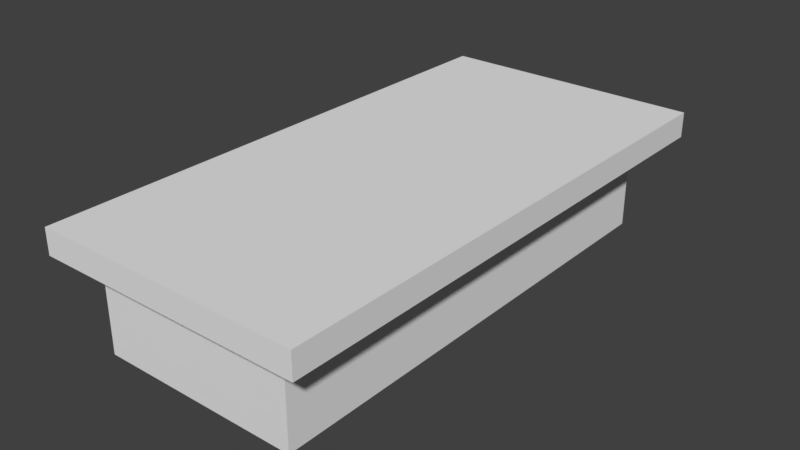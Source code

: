 # Source: Table.blend  (saved by Blender 2.79.0; exported with 4.5.12 LTS)
import bpy
from mathutils import Matrix  # noqa: F401  (used for matrix-valued properties, if any)

bpy.ops.wm.read_factory_settings(use_empty=True)
scene = bpy.context.scene
scene.name = 'Scene'

# ---- collections
col_collection_1 = bpy.data.collections.new('Collection 1'); scene.collection.children.link(col_collection_1)

# ---- world
world_world = bpy.data.worlds.new('World'); scene.world = world_world
world_world.color = (0.05088, 0.05088, 0.05088)
world_world.use_sun_shadow = False
world_world.sun_shadow_jitter_overblur = 0.0
world_world.cycles.sampling_method = 'MANUAL'

# ---- meshes
me_cube_001 = bpy.data.meshes.new('Cube.001')
me_cube_001.from_pydata([(-0.9158, -2.01, 0.8104), (-0.9158, -2.01, 1.0), (-0.9158, 2.01, 0.8104), (-0.9158, 2.01, 1.0), (1.084, -2.01, 0.8104), (1.084, -2.01, 1.0), (1.084, 2.01, 0.8104), (1.084, 2.01, 1.0), (-0.7113, -1.799, 0.09834), (-0.7113, -1.799, 0.8026), (-0.7113, 1.777, 0.09834), (-0.7113, 1.777, 0.8026), (0.8022, -1.799, 0.09834), (0.8022, -1.799, 0.8026), (0.8022, 1.777, 0.09834), (0.8022, 1.777, 0.8026)], [], [(0, 1, 3, 2), (2, 3, 7, 6), (6, 7, 5, 4), (4, 5, 1, 0), (2, 6, 4, 0), (7, 3, 1, 5), (8, 9, 11, 10), (10, 11, 15, 14), (14, 15, 13, 12), (12, 13, 9, 8), (10, 14, 12, 8), (15, 11, 9, 13)])
me_cube_001.use_remesh_preserve_volume = False
me_cube_001.use_remesh_preserve_attributes = False
me_cube_001.use_mirror_vertex_groups = False
me_cube_001.update()

# ---- objects
ob_cube = bpy.data.objects.new('Cube', me_cube_001)

# ---- transforms, parenting, visibility, modifiers, constraints
ob_cube.location = (0.008868, 0.007918, 1.437)
ob_cube.lineart.crease_threshold = 0.0

# ---- collection membership
col_collection_1.objects.link(ob_cube)

# ---- scene / render settings (as saved in the file)
scene.frame_start = 1; scene.frame_end = 250; scene.frame_set(3)
scene.render.engine = 'BLENDER_EEVEE_NEXT'
scene.render.resolution_percentage = 50
scene.render.dither_intensity = 0.0
scene.cycles.use_denoising = False
scene.cycles.samples = 128
scene.cycles.sampling_pattern = 'TABULATED_SOBOL'
scene.cycles.use_adaptive_sampling = False
scene.cycles.use_light_tree = False
scene.cycles.blur_glossy = 0.0
scene.cycles.sample_clamp_indirect = 0.0
scene.view_settings.view_transform = 'Standard'
bpy.context.view_layer.update()

# ---- added for rendering (the .blend has no active camera and no usable light): camera, sun
cam_auto = bpy.data.cameras.new('AutoCamera')
cam_auto.lens = 50.0
cam_auto.sensor_width = 36.0
cam_auto.clip_end = 1000.0
ob_auto_camera = bpy.data.objects.new('AutoCamera', cam_auto)
scene.collection.objects.link(ob_auto_camera)
ob_auto_camera.location = (4.33102, -5.07763, 5.37698)
ob_auto_camera.rotation_euler = (1.09748, -7.21219e-08, 0.694738)
scene.camera = ob_auto_camera
light_auto_sun = bpy.data.lights.new('AutoSun', 'SUN')
light_auto_sun.energy = 3.0
light_auto_sun.angle = 0.0523599
ob_auto_sun = bpy.data.objects.new('AutoSun', light_auto_sun)
scene.collection.objects.link(ob_auto_sun)
ob_auto_sun.rotation_euler = (0.872665, 0.174533, 0.523599)
bpy.context.view_layer.update()
